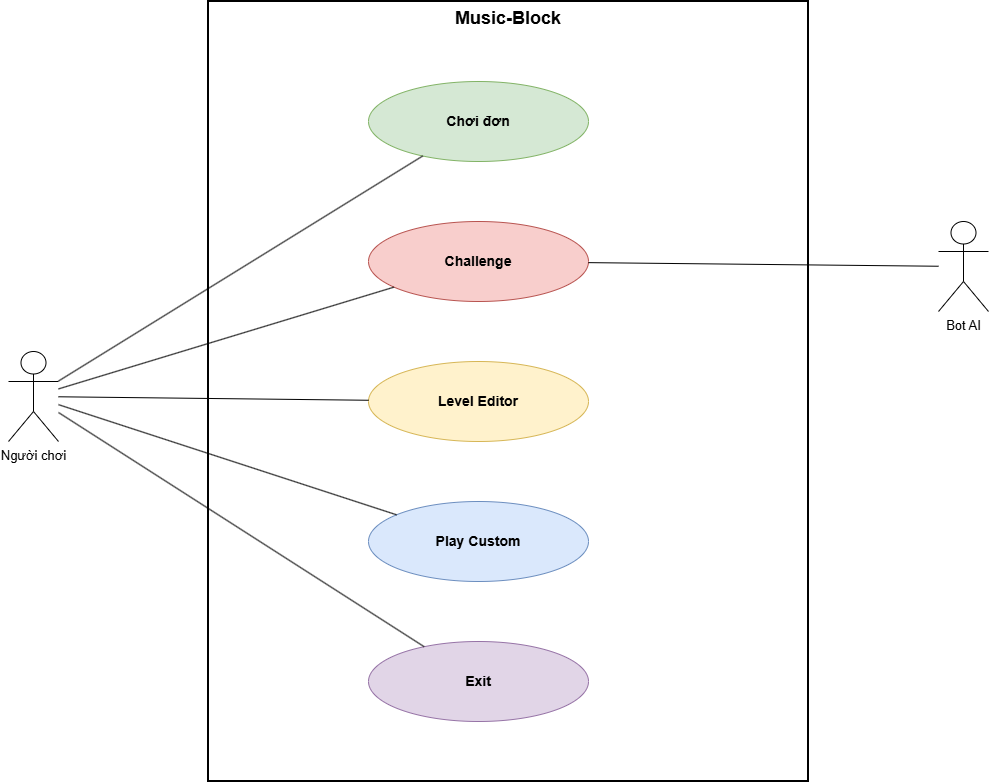

The diagram above was exported from draw.io. Its source (the exported page's mxGraphModel, read from the mxfile embedded in the PNG):
<mxGraphModel dx="2009" dy="1114" grid="1" gridSize="10" guides="1" tooltips="1" connect="1" arrows="1" fold="1" page="1" pageScale="1" pageWidth="1200" pageHeight="900" math="0" shadow="0">
  <root>
    <mxCell id="0" />
    <mxCell id="1" parent="0" />
    <mxCell id="sys" parent="1" style="rounded=0;whiteSpace=wrap;html=1;verticalAlign=top;fontStyle=1;fontSize=18;fillColor=none;strokeColor=#000000;strokeWidth=2;" value="Music-Block" vertex="1">
      <mxGeometry height="780" width="600" x="320" y="60" as="geometry" />
    </mxCell>
    <mxCell id="actor_player" parent="1" style="shape=umlActor;verticalLabelPosition=bottom;verticalAlign=top;html=1;outlineConnect=0;fontSize=13;" value="Người chơi" vertex="1">
      <mxGeometry height="90" width="50" x="120" y="410" as="geometry" />
    </mxCell>
    <mxCell id="actor_bot" parent="1" style="shape=umlActor;verticalLabelPosition=bottom;verticalAlign=top;html=1;outlineConnect=0;fontSize=13;" value="Bot AI" vertex="1">
      <mxGeometry height="90" width="50" x="1050" y="280" as="geometry" />
    </mxCell>
    <mxCell id="uc_play" parent="1" style="ellipse;whiteSpace=wrap;html=1;fillColor=#d5e8d4;strokeColor=#82b366;fontSize=14;fontStyle=1;" value="Chơi đơn" vertex="1">
      <mxGeometry height="80" width="220" x="480" y="140" as="geometry" />
    </mxCell>
    <mxCell id="uc_challenge" parent="1" style="ellipse;whiteSpace=wrap;html=1;fillColor=#f8cecc;strokeColor=#b85450;fontSize=14;fontStyle=1;" value="Challenge" vertex="1">
      <mxGeometry height="80" width="220" x="480" y="280" as="geometry" />
    </mxCell>
    <mxCell id="uc_editor" parent="1" style="ellipse;whiteSpace=wrap;html=1;fillColor=#fff2cc;strokeColor=#d6b656;fontSize=14;fontStyle=1;" value="Level Editor" vertex="1">
      <mxGeometry height="80" width="220" x="480" y="420" as="geometry" />
    </mxCell>
    <mxCell id="uc_custom" parent="1" style="ellipse;whiteSpace=wrap;html=1;fillColor=#dae8fc;strokeColor=#6c8ebf;fontSize=14;fontStyle=1;" value="Play Custom" vertex="1">
      <mxGeometry height="80" width="220" x="480" y="560" as="geometry" />
    </mxCell>
    <mxCell id="uc_exit" parent="1" style="ellipse;whiteSpace=wrap;html=1;fillColor=#e1d5e7;strokeColor=#9673a6;fontSize=14;fontStyle=1;" value="Exit" vertex="1">
      <mxGeometry height="80" width="220" x="480" y="700" as="geometry" />
    </mxCell>
    <mxCell id="e1" edge="1" parent="1" source="actor_player" style="endArrow=none;html=1;" target="uc_play">
      <mxGeometry relative="1" as="geometry" />
    </mxCell>
    <mxCell id="e2" edge="1" parent="1" source="actor_player" style="endArrow=none;html=1;" target="uc_challenge">
      <mxGeometry relative="1" as="geometry" />
    </mxCell>
    <mxCell id="e3" edge="1" parent="1" source="actor_player" style="endArrow=none;html=1;" target="uc_editor">
      <mxGeometry relative="1" as="geometry" />
    </mxCell>
    <mxCell id="e4" edge="1" parent="1" source="actor_player" style="endArrow=none;html=1;" target="uc_custom">
      <mxGeometry relative="1" as="geometry" />
    </mxCell>
    <mxCell id="e5" edge="1" parent="1" source="actor_player" style="endArrow=none;html=1;" target="uc_exit">
      <mxGeometry relative="1" as="geometry" />
    </mxCell>
    <mxCell id="e6" edge="1" parent="1" source="actor_bot" style="endArrow=none;html=1;" target="uc_challenge">
      <mxGeometry relative="1" as="geometry" />
    </mxCell>
  </root>
</mxGraphModel>